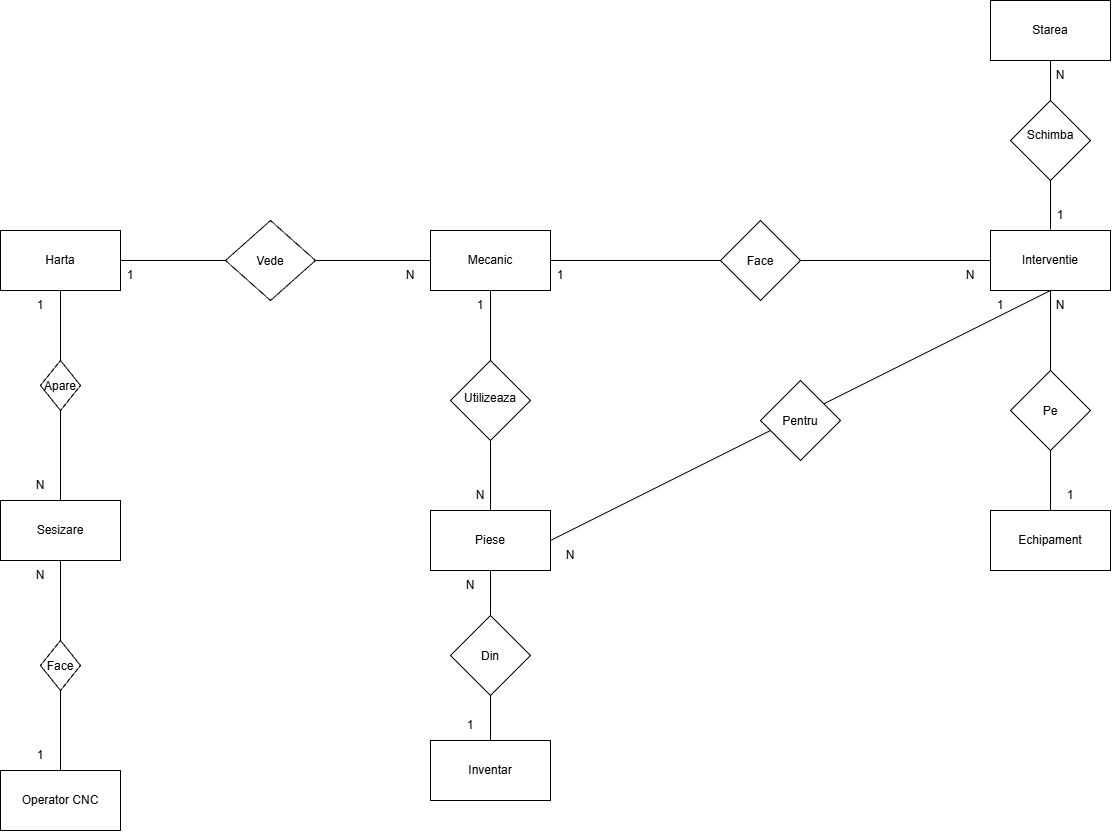

The diagram above was exported from draw.io. Its source (the exported page's mxGraphModel, read from the mxfile embedded in the PNG):
<mxGraphModel dx="1178" dy="1754" grid="1" gridSize="10" guides="1" tooltips="1" connect="1" arrows="1" fold="1" page="1" pageScale="1" pageWidth="850" pageHeight="1100" math="0" shadow="0">
  <root>
    <mxCell id="0" />
    <mxCell id="1" parent="0" />
    <mxCell id="YknMJcG2m4aY4gEkbxBP-183" parent="1" style="rounded=0;whiteSpace=wrap;html=1;" value="Sesizare" vertex="1">
      <mxGeometry height="60" width="120" x="110" y="160" as="geometry" />
    </mxCell>
    <mxCell id="YknMJcG2m4aY4gEkbxBP-184" parent="1" style="rounded=0;whiteSpace=wrap;html=1;" value="Mecanic" vertex="1">
      <mxGeometry height="60" width="120" x="540" y="-110" as="geometry" />
    </mxCell>
    <mxCell id="YknMJcG2m4aY4gEkbxBP-185" parent="1" style="rounded=0;whiteSpace=wrap;html=1;" value="Operator CNC" vertex="1">
      <mxGeometry height="60" width="120" x="110" y="430" as="geometry" />
    </mxCell>
    <mxCell id="YknMJcG2m4aY4gEkbxBP-186" parent="1" style="rounded=0;whiteSpace=wrap;html=1;" value="Interventie" vertex="1">
      <mxGeometry height="60" width="120" x="1100" y="-110" as="geometry" />
    </mxCell>
    <mxCell id="YknMJcG2m4aY4gEkbxBP-188" edge="1" parent="1" source="YknMJcG2m4aY4gEkbxBP-189" style="endArrow=none;html=1;rounded=0;defaultLabelBackgroundColor=page;entryX=0.5;entryY=1;entryDx=0;entryDy=0;exitX=0.5;exitY=0;exitDx=0;exitDy=0;" target="YknMJcG2m4aY4gEkbxBP-183" value="">
      <mxGeometry height="50" relative="1" width="50" as="geometry">
        <mxPoint x="170" y="290" as="sourcePoint" />
        <mxPoint x="220" y="240" as="targetPoint" />
      </mxGeometry>
    </mxCell>
    <mxCell id="YknMJcG2m4aY4gEkbxBP-190" edge="1" parent="1" source="YknMJcG2m4aY4gEkbxBP-185" style="endArrow=none;html=1;rounded=0;defaultLabelBackgroundColor=page;exitX=0.5;exitY=0;exitDx=0;exitDy=0;" target="YknMJcG2m4aY4gEkbxBP-189" value="">
      <mxGeometry height="50" relative="1" width="50" as="geometry">
        <mxPoint x="170" y="430" as="sourcePoint" />
        <mxPoint x="170" y="220" as="targetPoint" />
      </mxGeometry>
    </mxCell>
    <mxCell id="YknMJcG2m4aY4gEkbxBP-189" parent="1" style="rhombus;whiteSpace=wrap;html=1;shapeInside=1;" value="Face" vertex="1">
      <mxGeometry height="50" width="40" x="150" y="300" as="geometry" />
    </mxCell>
    <mxCell id="YknMJcG2m4aY4gEkbxBP-191" parent="1" style="rounded=0;whiteSpace=wrap;html=1;" value="Harta" vertex="1">
      <mxGeometry height="60" width="120" x="110" y="-110" as="geometry" />
    </mxCell>
    <mxCell id="YknMJcG2m4aY4gEkbxBP-193" parent="1" style="rhombus;whiteSpace=wrap;html=1;shapeInside=1;" value="Apare" vertex="1">
      <mxGeometry height="50" width="40" x="150" y="20" as="geometry" />
    </mxCell>
    <mxCell id="YknMJcG2m4aY4gEkbxBP-197" edge="1" parent="1" source="YknMJcG2m4aY4gEkbxBP-191" style="endArrow=none;html=1;rounded=0;defaultLabelBackgroundColor=page;" value="">
      <mxGeometry height="50" relative="1" width="50" as="geometry">
        <mxPoint x="170" as="sourcePoint" />
        <mxPoint x="170" y="20.710678118654755" as="targetPoint" />
      </mxGeometry>
    </mxCell>
    <mxCell id="YknMJcG2m4aY4gEkbxBP-198" edge="1" parent="1" source="YknMJcG2m4aY4gEkbxBP-193" style="endArrow=none;html=1;rounded=0;defaultLabelBackgroundColor=page;entryX=0.5;entryY=0;entryDx=0;entryDy=0;" target="YknMJcG2m4aY4gEkbxBP-183" value="">
      <mxGeometry height="50" relative="1" width="50" as="geometry">
        <mxPoint x="170" y="120" as="sourcePoint" />
        <mxPoint x="170" y="140.71067811865476" as="targetPoint" />
      </mxGeometry>
    </mxCell>
    <mxCell id="YknMJcG2m4aY4gEkbxBP-199" edge="1" parent="1" source="YknMJcG2m4aY4gEkbxBP-201" style="endArrow=none;html=1;rounded=0;defaultLabelBackgroundColor=page;entryX=0;entryY=0.5;entryDx=0;entryDy=0;" target="YknMJcG2m4aY4gEkbxBP-184" value="">
      <mxGeometry height="50" relative="1" width="50" as="geometry">
        <mxPoint x="230" y="-30" as="sourcePoint" />
        <mxPoint x="300.71067811865476" y="-80" as="targetPoint" />
      </mxGeometry>
    </mxCell>
    <mxCell id="YknMJcG2m4aY4gEkbxBP-200" edge="1" parent="1" source="YknMJcG2m4aY4gEkbxBP-191" style="endArrow=none;html=1;rounded=0;defaultLabelBackgroundColor=page;entryX=0;entryY=0.5;entryDx=0;entryDy=0;" target="YknMJcG2m4aY4gEkbxBP-201" value="">
      <mxGeometry height="50" relative="1" width="50" as="geometry">
        <mxPoint x="230" y="-80" as="sourcePoint" />
        <mxPoint x="400" y="-80" as="targetPoint" />
      </mxGeometry>
    </mxCell>
    <mxCell id="YknMJcG2m4aY4gEkbxBP-201" parent="1" style="rhombus;whiteSpace=wrap;html=1;shapeInside=1;" value="Vede" vertex="1">
      <mxGeometry height="80" width="90" x="335" y="-120" as="geometry" />
    </mxCell>
    <mxCell id="YknMJcG2m4aY4gEkbxBP-202" edge="1" parent="1" source="YknMJcG2m4aY4gEkbxBP-204" style="endArrow=none;html=1;rounded=0;defaultLabelBackgroundColor=page;entryX=0;entryY=0.5;entryDx=0;entryDy=0;" target="YknMJcG2m4aY4gEkbxBP-186" value="">
      <mxGeometry height="50" relative="1" width="50" as="geometry">
        <mxPoint x="520" y="-30" as="sourcePoint" />
        <mxPoint x="590.7106781186548" y="-80" as="targetPoint" />
      </mxGeometry>
    </mxCell>
    <mxCell id="YknMJcG2m4aY4gEkbxBP-203" edge="1" parent="1" source="YknMJcG2m4aY4gEkbxBP-184" style="endArrow=none;html=1;rounded=0;defaultLabelBackgroundColor=page;entryX=0;entryY=0.5;entryDx=0;entryDy=0;" target="YknMJcG2m4aY4gEkbxBP-204" value="">
      <mxGeometry height="50" relative="1" width="50" as="geometry">
        <mxPoint x="520" y="-80" as="sourcePoint" />
        <mxPoint x="650" y="-80" as="targetPoint" />
      </mxGeometry>
    </mxCell>
    <mxCell id="YknMJcG2m4aY4gEkbxBP-204" parent="1" style="rhombus;whiteSpace=wrap;html=1;shapeInside=1;" value="Face" vertex="1">
      <mxGeometry height="80" width="80" x="830" y="-120" as="geometry" />
    </mxCell>
    <mxCell id="YknMJcG2m4aY4gEkbxBP-205" parent="1" style="rounded=0;whiteSpace=wrap;html=1;" value="Piese" vertex="1">
      <mxGeometry height="60" width="120" x="540" y="170" as="geometry" />
    </mxCell>
    <mxCell id="YknMJcG2m4aY4gEkbxBP-206" edge="1" parent="1" source="YknMJcG2m4aY4gEkbxBP-184" style="endArrow=none;html=1;rounded=0;defaultLabelBackgroundColor=page;" value="">
      <mxGeometry height="50" relative="1" width="50" as="geometry">
        <mxPoint x="600" as="sourcePoint" />
        <mxPoint x="600" y="20.710678118654755" as="targetPoint" />
      </mxGeometry>
    </mxCell>
    <mxCell id="YknMJcG2m4aY4gEkbxBP-207" parent="1" style="rhombus;whiteSpace=wrap;html=1;shapeInside=1;" value="Utilizeaza" vertex="1">
      <mxGeometry height="80" width="80" x="560" y="20" as="geometry" />
    </mxCell>
    <mxCell id="YknMJcG2m4aY4gEkbxBP-209" edge="1" parent="1" source="YknMJcG2m4aY4gEkbxBP-207" style="endArrow=none;html=1;rounded=0;defaultLabelBackgroundColor=page;" value="">
      <mxGeometry height="50" relative="1" width="50" as="geometry">
        <mxPoint x="600" y="150" as="sourcePoint" />
        <mxPoint x="600" y="170.71067811865476" as="targetPoint" />
      </mxGeometry>
    </mxCell>
    <mxCell id="YknMJcG2m4aY4gEkbxBP-210" edge="1" parent="1" style="endArrow=none;html=1;rounded=0;defaultLabelBackgroundColor=page;" value="">
      <mxGeometry height="50" relative="1" width="50" as="geometry">
        <mxPoint x="600" y="400" as="sourcePoint" />
        <mxPoint x="600" y="230" as="targetPoint" />
      </mxGeometry>
    </mxCell>
    <mxCell id="YknMJcG2m4aY4gEkbxBP-211" parent="1" style="rounded=0;whiteSpace=wrap;html=1;" value="Inventar" vertex="1">
      <mxGeometry height="60" width="120" x="540" y="400" as="geometry" />
    </mxCell>
    <mxCell id="YknMJcG2m4aY4gEkbxBP-212" parent="1" style="rhombus;whiteSpace=wrap;html=1;shapeInside=1;" value="Din&lt;div&gt;&lt;br&gt;&lt;/div&gt;" vertex="1">
      <mxGeometry height="80" width="80" x="560" y="275" as="geometry" />
    </mxCell>
    <mxCell id="YknMJcG2m4aY4gEkbxBP-213" edge="1" parent="1" source="YknMJcG2m4aY4gEkbxBP-205" style="endArrow=none;html=1;rounded=0;defaultLabelBackgroundColor=page;entryX=0.5;entryY=1;entryDx=0;entryDy=0;exitX=1;exitY=0.5;exitDx=0;exitDy=0;" target="YknMJcG2m4aY4gEkbxBP-186" value="">
      <mxGeometry height="50" relative="1" width="50" as="geometry">
        <mxPoint x="660" y="250" as="sourcePoint" />
        <mxPoint x="730.7106781186548" y="200" as="targetPoint" />
      </mxGeometry>
    </mxCell>
    <mxCell id="YknMJcG2m4aY4gEkbxBP-214" parent="1" style="rhombus;whiteSpace=wrap;html=1;shapeInside=1;" value="Pentru" vertex="1">
      <mxGeometry height="80" width="80" x="870" y="40" as="geometry" />
    </mxCell>
    <mxCell id="YknMJcG2m4aY4gEkbxBP-216" parent="1" style="rounded=0;whiteSpace=wrap;html=1;" value="Echipament" vertex="1">
      <mxGeometry height="60" width="120" x="1100" y="170" as="geometry" />
    </mxCell>
    <mxCell id="YknMJcG2m4aY4gEkbxBP-217" edge="1" parent="1" source="YknMJcG2m4aY4gEkbxBP-186" style="endArrow=none;html=1;rounded=0;defaultLabelBackgroundColor=page;entryX=0.5;entryY=0;entryDx=0;entryDy=0;" target="YknMJcG2m4aY4gEkbxBP-216" value="">
      <mxGeometry height="50" relative="1" width="50" as="geometry">
        <mxPoint x="1160" as="sourcePoint" />
        <mxPoint x="1160" y="20.710678118654755" as="targetPoint" />
      </mxGeometry>
    </mxCell>
    <mxCell id="YknMJcG2m4aY4gEkbxBP-218" parent="1" style="rhombus;whiteSpace=wrap;html=1;shapeInside=1;" value="Pe" vertex="1">
      <mxGeometry height="80" width="80" x="1120" y="30" as="geometry" />
    </mxCell>
    <mxCell id="YknMJcG2m4aY4gEkbxBP-220" edge="1" parent="1" source="YknMJcG2m4aY4gEkbxBP-223" style="endArrow=none;html=1;rounded=0;defaultLabelBackgroundColor=page;" value="">
      <mxGeometry height="50" relative="1" width="50" as="geometry">
        <mxPoint x="1160" y="-111" as="sourcePoint" />
        <mxPoint x="1160" y="-280" as="targetPoint" />
      </mxGeometry>
    </mxCell>
    <mxCell id="YknMJcG2m4aY4gEkbxBP-221" parent="1" style="rounded=0;whiteSpace=wrap;html=1;" value="Starea" vertex="1">
      <mxGeometry height="60" width="120" x="1100" y="-340" as="geometry" />
    </mxCell>
    <mxCell id="YknMJcG2m4aY4gEkbxBP-224" edge="1" parent="1" style="endArrow=none;html=1;rounded=0;defaultLabelBackgroundColor=page;" target="YknMJcG2m4aY4gEkbxBP-223" value="">
      <mxGeometry height="50" relative="1" width="50" as="geometry">
        <mxPoint x="1160" y="-111" as="sourcePoint" />
        <mxPoint x="1160" y="-280" as="targetPoint" />
      </mxGeometry>
    </mxCell>
    <mxCell id="YknMJcG2m4aY4gEkbxBP-223" parent="1" style="rhombus;whiteSpace=wrap;html=1;shapeInside=1;" value="Schimba" vertex="1">
      <mxGeometry height="80" width="80" x="1120" y="-240" as="geometry" />
    </mxCell>
    <mxCell id="7CcWv26Dx59XrpwTSHvo-1" parent="1" style="text;html=1;whiteSpace=wrap;strokeColor=none;fillColor=none;align=center;verticalAlign=middle;rounded=0;" value="1" vertex="1">
      <mxGeometry height="30" width="60" x="120" y="400" as="geometry" />
    </mxCell>
    <mxCell id="7CcWv26Dx59XrpwTSHvo-2" parent="1" style="text;html=1;whiteSpace=wrap;strokeColor=none;fillColor=none;align=center;verticalAlign=middle;rounded=0;" value="N" vertex="1">
      <mxGeometry height="30" width="60" x="120" y="220" as="geometry" />
    </mxCell>
    <mxCell id="7CcWv26Dx59XrpwTSHvo-3" parent="1" style="text;html=1;whiteSpace=wrap;strokeColor=none;fillColor=none;align=center;verticalAlign=middle;rounded=0;" value="N" vertex="1">
      <mxGeometry height="30" width="60" x="120" y="130" as="geometry" />
    </mxCell>
    <mxCell id="7CcWv26Dx59XrpwTSHvo-4" parent="1" style="text;html=1;whiteSpace=wrap;strokeColor=none;fillColor=none;align=center;verticalAlign=middle;rounded=0;" value="1" vertex="1">
      <mxGeometry height="30" width="60" x="120" y="-50" as="geometry" />
    </mxCell>
    <mxCell id="7CcWv26Dx59XrpwTSHvo-5" parent="1" style="text;html=1;whiteSpace=wrap;strokeColor=none;fillColor=none;align=center;verticalAlign=middle;rounded=0;" value="1" vertex="1">
      <mxGeometry height="30" width="60" x="210" y="-80" as="geometry" />
    </mxCell>
    <mxCell id="7CcWv26Dx59XrpwTSHvo-6" parent="1" style="text;html=1;whiteSpace=wrap;strokeColor=none;fillColor=none;align=center;verticalAlign=middle;rounded=0;" value="N" vertex="1">
      <mxGeometry height="30" width="60" x="490" y="-80" as="geometry" />
    </mxCell>
    <mxCell id="7CcWv26Dx59XrpwTSHvo-7" parent="1" style="text;html=1;whiteSpace=wrap;strokeColor=none;fillColor=none;align=center;verticalAlign=middle;rounded=0;" value="1" vertex="1">
      <mxGeometry height="30" width="60" x="560" y="-50" as="geometry" />
    </mxCell>
    <mxCell id="7CcWv26Dx59XrpwTSHvo-8" parent="1" style="text;html=1;whiteSpace=wrap;strokeColor=none;fillColor=none;align=center;verticalAlign=middle;rounded=0;" value="N" vertex="1">
      <mxGeometry height="30" width="60" x="560" y="140" as="geometry" />
    </mxCell>
    <mxCell id="7CcWv26Dx59XrpwTSHvo-9" parent="1" style="text;html=1;whiteSpace=wrap;strokeColor=none;fillColor=none;align=center;verticalAlign=middle;rounded=0;" value="1" vertex="1">
      <mxGeometry height="30" width="60" x="550" y="370" as="geometry" />
    </mxCell>
    <mxCell id="7CcWv26Dx59XrpwTSHvo-10" parent="1" style="text;html=1;whiteSpace=wrap;strokeColor=none;fillColor=none;align=center;verticalAlign=middle;rounded=0;" value="N" vertex="1">
      <mxGeometry height="30" width="60" x="650" y="200" as="geometry" />
    </mxCell>
    <mxCell id="7CcWv26Dx59XrpwTSHvo-11" parent="1" style="text;html=1;whiteSpace=wrap;strokeColor=none;fillColor=none;align=center;verticalAlign=middle;rounded=0;" value="1" vertex="1">
      <mxGeometry height="30" width="60" x="1080" y="-50" as="geometry" />
    </mxCell>
    <mxCell id="7CcWv26Dx59XrpwTSHvo-12" parent="1" style="text;html=1;whiteSpace=wrap;strokeColor=none;fillColor=none;align=center;verticalAlign=middle;rounded=0;" value="1" vertex="1">
      <mxGeometry height="30" width="60" x="640" y="-80" as="geometry" />
    </mxCell>
    <mxCell id="7CcWv26Dx59XrpwTSHvo-13" parent="1" style="text;html=1;whiteSpace=wrap;strokeColor=none;fillColor=none;align=center;verticalAlign=middle;rounded=0;" value="N" vertex="1">
      <mxGeometry height="30" width="60" x="1050" y="-80" as="geometry" />
    </mxCell>
    <mxCell id="7CcWv26Dx59XrpwTSHvo-14" parent="1" style="text;html=1;whiteSpace=wrap;strokeColor=none;fillColor=none;align=center;verticalAlign=middle;rounded=0;" value="N" vertex="1">
      <mxGeometry height="30" width="60" x="1140" y="-50" as="geometry" />
    </mxCell>
    <mxCell id="7CcWv26Dx59XrpwTSHvo-15" parent="1" style="text;html=1;whiteSpace=wrap;strokeColor=none;fillColor=none;align=center;verticalAlign=middle;rounded=0;" value="1" vertex="1">
      <mxGeometry height="30" width="60" x="1140" y="-140" as="geometry" />
    </mxCell>
    <mxCell id="7CcWv26Dx59XrpwTSHvo-16" parent="1" style="text;html=1;whiteSpace=wrap;strokeColor=none;fillColor=none;align=center;verticalAlign=middle;rounded=0;" value="N" vertex="1">
      <mxGeometry height="30" width="60" x="1140" y="-280" as="geometry" />
    </mxCell>
    <mxCell id="7CcWv26Dx59XrpwTSHvo-17" parent="1" style="text;html=1;whiteSpace=wrap;strokeColor=none;fillColor=none;align=center;verticalAlign=middle;rounded=0;" value="1" vertex="1">
      <mxGeometry height="30" width="60" x="1150" y="140" as="geometry" />
    </mxCell>
    <mxCell id="7CcWv26Dx59XrpwTSHvo-18" parent="1" style="text;html=1;whiteSpace=wrap;strokeColor=none;fillColor=none;align=center;verticalAlign=middle;rounded=0;" value="N" vertex="1">
      <mxGeometry height="30" width="60" x="550" y="230" as="geometry" />
    </mxCell>
  </root>
</mxGraphModel>